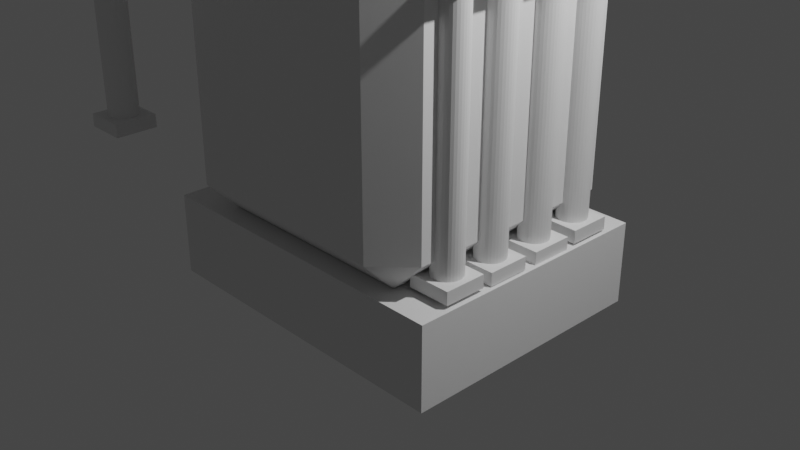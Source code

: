# Source: pillarbank.blend  (saved by Blender 2.83.18; exported with 4.5.12 LTS)
import bpy
from mathutils import Matrix  # noqa: F401  (used for matrix-valued properties, if any)

bpy.ops.wm.read_factory_settings(use_empty=True)
scene = bpy.context.scene
scene.name = 'Scene'

# ---- collections
col_collection = bpy.data.collections.new('Collection'); scene.collection.children.link(col_collection)
col_bizzle = bpy.data.collections.new('Bizzle'); scene.collection.children.link(col_bizzle)
col_collection_4 = bpy.data.collections.new('Collection 4'); scene.collection.children.link(col_collection_4)
col_pillar = bpy.data.collections.new('Pillar'); col_collection_4.children.link(col_pillar)

# ---- world
world_world = bpy.data.worlds.new('World'); scene.world = world_world
world_world.use_nodes = True; world_world.node_tree.nodes.clear()
_N = world_world.node_tree.nodes; _L = world_world.node_tree.links
n0 = _N.new('ShaderNodeOutputWorld'); n0.name = 'World Output'; n0.location = (300, 300)
n1 = _N.new('ShaderNodeBackground'); n1.name = 'Background'; n1.location = (10, 300)
n1.inputs[0].default_value = (0.05088, 0.05088, 0.05088, 1.0)
_L.new(n1.outputs[0], n0.inputs[0])
n0.is_active_output = True
world_world.color = (0.05088, 0.05088, 0.05088)
world_world.use_sun_shadow = False
world_world.sun_shadow_jitter_overblur = 0.0

# ---- cameras
cam_camera = bpy.data.cameras.new('Camera')
cam_camera.clip_end = 100.0
cam_camera.ortho_scale = 7.314

# ---- lights
light_light = bpy.data.lights.new('Light', 'POINT')
light_light.transmission_factor = 0.0
light_light.energy = 1000.0
light_light.shadow_soft_size = 0.1
light_light.shadow_maximum_resolution = 0.006
light_light.use_absolute_resolution = True

# ---- meshes
me_cube_002 = bpy.data.meshes.new('Cube.002')
me_cube_002.from_pydata([(-1.763, -1.398, -0.2615), (-1.763, -1.398, 0.6252), (-1.763, 1.398, -0.2615), (-1.763, 1.398, 0.6252), (1.763, -1.398, -0.2615), (1.763, -1.398, 0.6252), (1.763, 1.398, -0.2615), (1.763, 1.398, 0.6252)], [], [(0, 1, 3, 2), (2, 3, 7, 6), (6, 7, 5, 4), (4, 5, 1, 0), (2, 6, 4, 0), (7, 3, 1, 5)])
_uv = me_cube_002.uv_layers.new(name='UVMap')
_uv.uv.foreach_set('vector', [0.375, 0.0, 0.625, 0.0, 0.625, 0.25, 0.375, 0.25, 0.375, 0.25, 0.625, 0.25, 0.625, 0.5, 0.375, 0.5, 0.375, 0.5, 0.625, 0.5, 0.625, 0.75, 0.375, 0.75, 0.375, 0.75, 0.625, 0.75, 0.625, 1.0, 0.375, 1.0, 0.125, 0.5, 0.375, 0.5, 0.375, 0.75, 0.125, 0.75, 0.625, 0.5, 0.875, 0.5, 0.875, 0.75, 0.625, 0.75])
me_cube_002.use_remesh_fix_poles = True
me_cube_002.use_remesh_preserve_attributes = False
me_cube_002.use_mirror_vertex_groups = False
me_cube_002.update()
me_cone_001 = bpy.data.meshes.new('Cone.001')
me_cone_001.from_pydata([(0.0, 1.0, -1.0), (0.1951, 0.9808, -1.0), (0.3827, 0.9239, -1.0), (0.5556, 0.8315, -1.0), (0.7071, 0.7071, -1.0), (0.8315, 0.5556, -1.0), (0.9239, 0.3827, -1.0), (0.9808, 0.1951, -1.0), (1.0, 7.55e-08, -1.0), (0.9808, -0.1951, -1.0), (0.9239, -0.3827, -1.0), (0.8315, -0.5556, -1.0), (0.7071, -0.7071, -1.0), (0.5556, -0.8315, -1.0), (0.3827, -0.9239, -1.0), (0.1951, -0.9808, -1.0), (-3.258e-07, -1.0, -1.0), (-0.1951, -0.9808, -1.0), (-0.3827, -0.9239, -1.0), (-0.5556, -0.8315, -1.0), (-0.7071, -0.7071, -1.0), (-0.8315, -0.5556, -1.0), (-0.9239, -0.3827, -1.0), (0.0, 0.0, 1.0), (-0.9808, -0.1951, -1.0), (-1.0, 9.656e-07, -1.0), (-0.9808, 0.1951, -1.0), (-0.9239, 0.3827, -1.0), (-0.8315, 0.5556, -1.0), (-0.7071, 0.7071, -1.0), (-0.5556, 0.8315, -1.0), (-0.3827, 0.9239, -1.0), (-0.1951, 0.9808, -1.0)], [], [(0, 23, 1), (1, 23, 2), (2, 23, 3), (3, 23, 4), (4, 23, 5), (5, 23, 6), (6, 23, 7), (7, 23, 8), (8, 23, 9), (9, 23, 10), (10, 23, 11), (11, 23, 12), (12, 23, 13), (13, 23, 14), (14, 23, 15), (15, 23, 16), (16, 23, 17), (17, 23, 18), (18, 23, 19), (19, 23, 20), (20, 23, 21), (21, 23, 22), (22, 23, 24), (24, 23, 25), (25, 23, 26), (26, 23, 27), (27, 23, 28), (28, 23, 29), (29, 23, 30), (30, 23, 31), (31, 23, 32), (32, 23, 0), (0, 1, 2, 3, 4, 5, 6, 7, 8, 9, 10, 11, 12, 13, 14, 15, 16, 17, 18, 19, 20, 21, 22, 24, 25, 26, 27, 28, 29, 30, 31, 32)])
_uv = me_cone_001.uv_layers.new(name='UVMap')
_uv.uv.foreach_set('vector', [0.25, 0.49, 0.25, 0.25, 0.2968, 0.4854, 0.2968, 0.4854, 0.25, 0.25, 0.3418, 0.4717, 0.3418, 0.4717, 0.25, 0.25, 0.3833, 0.4496, 0.3833, 0.4496, 0.25, 0.25, 0.4197, 0.4197, 0.4197, 0.4197, 0.25, 0.25, 0.4496, 0.3833, 0.4496, 0.3833, 0.25, 0.25, 0.4717, 0.3418, 0.4717, 0.3418, 0.25, 0.25, 0.4854, 0.2968, 0.4854, 0.2968, 0.25, 0.25, 0.49, 0.25, 0.49, 0.25, 0.25, 0.25, 0.4854, 0.2032, 0.4854, 0.2032, 0.25, 0.25, 0.4717, 0.1582, 0.4717, 0.1582, 0.25, 0.25, 0.4496, 0.1167, 0.4496, 0.1167, 0.25, 0.25, 0.4197, 0.08029, 0.4197, 0.08029, 0.25, 0.25, 0.3833, 0.05045, 0.3833, 0.05045, 0.25, 0.25, 0.3418, 0.02827, 0.3418, 0.02827, 0.25, 0.25, 0.2968, 0.01461, 0.2968, 0.01461, 0.25, 0.25, 0.25, 0.01, 0.25, 0.01, 0.25, 0.25, 0.2032, 0.01461, 0.2032, 0.01461, 0.25, 0.25, 0.1582, 0.02827, 0.1582, 0.02827, 0.25, 0.25, 0.1167, 0.05045, 0.1167, 0.05045, 0.25, 0.25, 0.08029, 0.08029, 0.08029, 0.08029, 0.25, 0.25, 0.05045, 0.1167, 0.05045, 0.1167, 0.25, 0.25, 0.02827, 0.1582, 0.02827, 0.1582, 0.25, 0.25, 0.01461, 0.2032, 0.01461, 0.2032, 0.25, 0.25, 0.01, 0.25, 0.01, 0.25, 0.25, 0.25, 0.01461, 0.2968, 0.01461, 0.2968, 0.25, 0.25, 0.02827, 0.3418, 0.02827, 0.3418, 0.25, 0.25, 0.05045, 0.3833, 0.05045, 0.3833, 0.25, 0.25, 0.08029, 0.4197, 0.08029, 0.4197, 0.25, 0.25, 0.1167, 0.4496, 0.1167, 0.4496, 0.25, 0.25, 0.1582, 0.4717, 0.1582, 0.4717, 0.25, 0.25, 0.2032, 0.4854, 0.2032, 0.4854, 0.25, 0.25, 0.25, 0.49, 0.75, 0.49, 0.7968, 0.4854, 0.8418, 0.4717, 0.8833, 0.4496, 0.9197, 0.4197, 0.9496, 0.3833, 0.9717, 0.3418, 0.9854, 0.2968, 0.99, 0.25, 0.9854, 0.2032, 0.9717, 0.1582, 0.9496, 0.1167, 0.9197, 0.08029, 0.8833, 0.05045, 0.8418, 0.02827, 0.7968, 0.01461, 0.75, 0.01, 0.7032, 0.01461, 0.6582, 0.02827, 0.6167, 0.05045, 0.5803, 0.08029, 0.5504, 0.1167, 0.5283, 0.1582, 0.5146, 0.2032, 0.51, 0.25, 0.5146, 0.2968, 0.5283, 0.3418, 0.5504, 0.3833, 0.5803, 0.4197, 0.6167, 0.4496, 0.6582, 0.4717, 0.7032, 0.4854])
me_cone_001.use_remesh_fix_poles = True
me_cone_001.use_remesh_preserve_attributes = False
me_cone_001.use_mirror_vertex_groups = False
me_cone_001.update()
me_cube_005 = bpy.data.meshes.new('Cube.005')
me_cube_005.from_pydata([(-1.0, -1.0, -1.0), (0.0, -1.0, 1.0), (-1.0, 1.0, -1.0), (0.0, 1.0, 1.0), (1.0, -1.0, -1.0), (1.0, 1.0, -1.0)], [], [(0, 1, 3, 2), (2, 3, 5), (5, 3, 1, 4), (4, 1, 0), (2, 5, 4, 0)])
_uv = me_cube_005.uv_layers.new(name='UVMap')
_uv.uv.foreach_set('vector', [0.375, 0.0, 0.625, 0.0, 0.625, 0.25, 0.375, 0.25, 0.375, 0.25, 0.625, 0.5, 0.375, 0.5, 0.375, 0.5, 0.625, 0.5, 0.625, 0.75, 0.375, 0.75, 0.375, 0.75, 0.625, 1.0, 0.375, 1.0, 0.125, 0.5, 0.375, 0.5, 0.375, 0.75, 0.125, 0.75])
me_cube_005.use_remesh_fix_poles = True
me_cube_005.use_remesh_preserve_attributes = False
me_cube_005.use_mirror_vertex_groups = False
me_cube_005.update()
me_cube_009 = bpy.data.meshes.new('Cube.009')
me_cube_009.from_pydata([(-1.154, -1.154, -1.5), (-1.154, -1.5, -1.154), (-1.5, -1.154, -1.154), (-1.154, -1.5, 1.154), (-1.154, -1.154, 1.5), (-1.5, -1.154, 1.154), (-1.154, 1.154, -1.5), (-1.5, 1.154, -1.154), (-1.154, 1.5, -1.154), (-1.154, 1.154, 1.5), (-1.154, 1.5, 1.154), (-1.5, 1.154, 1.154), (1.154, -1.154, -1.5), (1.5, -1.154, -1.154), (1.154, -1.5, -1.154), (1.154, -1.154, 1.5), (1.154, -1.5, 1.154), (1.5, -1.154, 1.154), (1.154, 1.154, -1.5), (1.154, 1.5, -1.154), (1.5, 1.154, -1.154), (1.154, 1.154, 1.5), (1.5, 1.154, 1.154), (1.154, 1.5, 1.154)], [], [(14, 16, 3, 1), (20, 22, 17, 13), (21, 9, 4, 15), (2, 5, 11, 7), (8, 10, 23, 19), (0, 1, 2), (3, 4, 5), (6, 7, 8), (9, 10, 11), (12, 13, 14), (15, 16, 17), (18, 19, 20), (21, 22, 23), (6, 0, 2, 7), (1, 3, 5, 2), (4, 9, 11, 5), (10, 8, 7, 11), (18, 6, 8, 19), (9, 21, 23, 10), (22, 20, 19, 23), (12, 18, 20, 13), (21, 15, 17, 22), (16, 14, 13, 17), (0, 12, 14, 1), (15, 4, 3, 16), (6, 18, 12, 0)])
_uv = me_cube_009.uv_layers.new(name='UVMap')
_uv.uv.foreach_set('vector', [0.4039, 0.7789, 0.5961, 0.7789, 0.5961, 0.9711, 0.4039, 0.9711, 0.4039, 0.5289, 0.5961, 0.5289, 0.5961, 0.7211, 0.4039, 0.7211, 0.6539, 0.5289, 0.8461, 0.5289, 0.8461, 0.7211, 0.6539, 0.7211, 0.4039, 0.02888, 0.5961, 0.02888, 0.5961, 0.2211, 0.4039, 0.2211, 0.4039, 0.2789, 0.5961, 0.2789, 0.5961, 0.4711, 0.4039, 0.4711, 0.1539, 0.7211, 0.1539, 0.75, 0.125, 0.7211, 0.5961, 0.9711, 0.625, 0.9711, 0.5961, 1.0, 0.1539, 0.5289, 0.125, 0.5289, 0.1539, 0.5, 0.8461, 0.5289, 0.8461, 0.5, 0.875, 0.5289, 0.3461, 0.7211, 0.375, 0.7211, 0.3461, 0.75, 0.6539, 0.7211, 0.6539, 0.75, 0.625, 0.7211, 0.3461, 0.5289, 0.3461, 0.5, 0.375, 0.5289, 0.6539, 0.5289, 0.625, 0.5289, 0.6539, 0.5, 0.1539, 0.5289, 0.1539, 0.7211, 0.125, 0.7211, 0.125, 0.5289, 0.4039, 0.9711, 0.5961, 0.9711, 0.5961, 1.0, 0.4039, 1.0, 0.8461, 0.7211, 0.8461, 0.5289, 0.875, 0.5289, 0.875, 0.7211, 0.5961, 0.2789, 0.4039, 0.2789, 0.4039, 0.2211, 0.5961, 0.2211, 0.3461, 0.5289, 0.1539, 0.5289, 0.1539, 0.5, 0.3461, 0.5, 0.8461, 0.5289, 0.6539, 0.5289, 0.6539, 0.5, 0.8461, 0.5, 0.5961, 0.5289, 0.4039, 0.5289, 0.4039, 0.4711, 0.5961, 0.4711, 0.3461, 0.7211, 0.3461, 0.5289, 0.4039, 0.5289, 0.4039, 0.7211, 0.6539, 0.5289, 0.6539, 0.7211, 0.5961, 0.7211, 0.5961, 0.5289, 0.5961, 0.7789, 0.4039, 0.7789, 0.4039, 0.7211, 0.5961, 0.7211, 0.1539, 0.7211, 0.3461, 0.7211, 0.3461, 0.75, 0.1539, 0.75, 0.6539, 0.7211, 0.8461, 0.7211, 0.8461, 0.75, 0.6539, 0.75, 0.1539, 0.5289, 0.3461, 0.5289, 0.3461, 0.7211, 0.1539, 0.7211])
me_cube_009.use_remesh_fix_poles = True
me_cube_009.use_remesh_preserve_attributes = False
me_cube_009.use_mirror_vertex_groups = False
me_cube_009.update()
me_cube_001 = bpy.data.meshes.new('Cube.001')
me_cube_001.from_pydata([(-0.2261, -0.2261, 0.1103), (-0.2261, -0.2261, 0.2479), (-0.2261, 0.2261, 0.1103), (-0.2261, 0.2261, 0.2479), (0.2261, -0.2261, 0.1103), (0.2261, -0.2261, 0.2479), (0.2261, 0.2261, 0.1103), (0.2261, 0.2261, 0.2479)], [], [(0, 1, 3, 2), (2, 3, 7, 6), (6, 7, 5, 4), (4, 5, 1, 0), (2, 6, 4, 0), (7, 3, 1, 5)])
me_cube_001.use_remesh_fix_poles = True
me_cube_001.use_remesh_preserve_attributes = False
me_cube_001.use_mirror_vertex_groups = False
me_cube_001.update()
me_cylinder = bpy.data.meshes.new('Cylinder')
me_cylinder.from_pydata([(0.0, 1.0, -1.0), (0.0, 1.0, 1.0), (0.1951, 0.9808, -1.0), (0.1951, 0.9808, 1.0), (0.3827, 0.9239, -1.0), (0.3827, 0.9239, 1.0), (0.5556, 0.8315, -1.0), (0.5556, 0.8315, 1.0), (0.7071, 0.7071, -1.0), (0.7071, 0.7071, 1.0), (0.8315, 0.5556, -1.0), (0.8315, 0.5556, 1.0), (0.9239, 0.3827, -1.0), (0.9239, 0.3827, 1.0), (0.9808, 0.1951, -1.0), (0.9808, 0.1951, 1.0), (1.0, 7.55e-08, -1.0), (1.0, 7.55e-08, 1.0), (0.9808, -0.1951, -1.0), (0.9808, -0.1951, 1.0), (0.9239, -0.3827, -1.0), (0.9239, -0.3827, 1.0), (0.8315, -0.5556, -1.0), (0.8315, -0.5556, 1.0), (0.7071, -0.7071, -1.0), (0.7071, -0.7071, 1.0), (0.5556, -0.8315, -1.0), (0.5556, -0.8315, 1.0), (0.3827, -0.9239, -1.0), (0.3827, -0.9239, 1.0), (0.1951, -0.9808, -1.0), (0.1951, -0.9808, 1.0), (-3.258e-07, -1.0, -1.0), (-3.258e-07, -1.0, 1.0), (-0.1951, -0.9808, -1.0), (-0.1951, -0.9808, 1.0), (-0.3827, -0.9239, -1.0), (-0.3827, -0.9239, 1.0), (-0.5556, -0.8315, -1.0), (-0.5556, -0.8315, 1.0), (-0.7071, -0.7071, -1.0), (-0.7071, -0.7071, 1.0), (-0.8315, -0.5556, -1.0), (-0.8315, -0.5556, 1.0), (-0.9239, -0.3827, -1.0), (-0.9239, -0.3827, 1.0), (-0.9808, -0.1951, -1.0), (-0.9808, -0.1951, 1.0), (-1.0, 9.656e-07, -1.0), (-1.0, 9.656e-07, 1.0), (-0.9808, 0.1951, -1.0), (-0.9808, 0.1951, 1.0), (-0.9239, 0.3827, -1.0), (-0.9239, 0.3827, 1.0), (-0.8315, 0.5556, -1.0), (-0.8315, 0.5556, 1.0), (-0.7071, 0.7071, -1.0), (-0.7071, 0.7071, 1.0), (-0.5556, 0.8315, -1.0), (-0.5556, 0.8315, 1.0), (-0.3827, 0.9239, -1.0), (-0.3827, 0.9239, 1.0), (-0.1951, 0.9808, -1.0), (-0.1951, 0.9808, 1.0)], [], [(0, 1, 3, 2), (2, 3, 5, 4), (4, 5, 7, 6), (6, 7, 9, 8), (8, 9, 11, 10), (10, 11, 13, 12), (12, 13, 15, 14), (14, 15, 17, 16), (16, 17, 19, 18), (18, 19, 21, 20), (20, 21, 23, 22), (22, 23, 25, 24), (24, 25, 27, 26), (26, 27, 29, 28), (28, 29, 31, 30), (30, 31, 33, 32), (32, 33, 35, 34), (34, 35, 37, 36), (36, 37, 39, 38), (38, 39, 41, 40), (40, 41, 43, 42), (42, 43, 45, 44), (44, 45, 47, 46), (46, 47, 49, 48), (48, 49, 51, 50), (50, 51, 53, 52), (52, 53, 55, 54), (54, 55, 57, 56), (56, 57, 59, 58), (58, 59, 61, 60), (3, 1, 63, 61, 59, 57, 55, 53, 51, 49, 47, 45, 43, 41, 39, 37, 35, 33, 31, 29, 27, 25, 23, 21, 19, 17, 15, 13, 11, 9, 7, 5), (60, 61, 63, 62), (62, 63, 1, 0), (0, 2, 4, 6, 8, 10, 12, 14, 16, 18, 20, 22, 24, 26, 28, 30, 32, 34, 36, 38, 40, 42, 44, 46, 48, 50, 52, 54, 56, 58, 60, 62)])
_uv = me_cylinder.uv_layers.new(name='UVMap')
_uv.uv.foreach_set('vector', [1.0, 0.5, 1.0, 1.0, 0.9688, 1.0, 0.9688, 0.5, 0.9688, 0.5, 0.9688, 1.0, 0.9375, 1.0, 0.9375, 0.5, 0.9375, 0.5, 0.9375, 1.0, 0.9062, 1.0, 0.9062, 0.5, 0.9062, 0.5, 0.9062, 1.0, 0.875, 1.0, 0.875, 0.5, 0.875, 0.5, 0.875, 1.0, 0.8438, 1.0, 0.8438, 0.5, 0.8438, 0.5, 0.8438, 1.0, 0.8125, 1.0, 0.8125, 0.5, 0.8125, 0.5, 0.8125, 1.0, 0.7812, 1.0, 0.7812, 0.5, 0.7812, 0.5, 0.7812, 1.0, 0.75, 1.0, 0.75, 0.5, 0.75, 0.5, 0.75, 1.0, 0.7188, 1.0, 0.7188, 0.5, 0.7188, 0.5, 0.7188, 1.0, 0.6875, 1.0, 0.6875, 0.5, 0.6875, 0.5, 0.6875, 1.0, 0.6562, 1.0, 0.6562, 0.5, 0.6562, 0.5, 0.6562, 1.0, 0.625, 1.0, 0.625, 0.5, 0.625, 0.5, 0.625, 1.0, 0.5938, 1.0, 0.5938, 0.5, 0.5938, 0.5, 0.5938, 1.0, 0.5625, 1.0, 0.5625, 0.5, 0.5625, 0.5, 0.5625, 1.0, 0.5312, 1.0, 0.5312, 0.5, 0.5312, 0.5, 0.5312, 1.0, 0.5, 1.0, 0.5, 0.5, 0.5, 0.5, 0.5, 1.0, 0.4688, 1.0, 0.4688, 0.5, 0.4688, 0.5, 0.4688, 1.0, 0.4375, 1.0, 0.4375, 0.5, 0.4375, 0.5, 0.4375, 1.0, 0.4062, 1.0, 0.4062, 0.5, 0.4062, 0.5, 0.4062, 1.0, 0.375, 1.0, 0.375, 0.5, 0.375, 0.5, 0.375, 1.0, 0.3438, 1.0, 0.3438, 0.5, 0.3438, 0.5, 0.3438, 1.0, 0.3125, 1.0, 0.3125, 0.5, 0.3125, 0.5, 0.3125, 1.0, 0.2812, 1.0, 0.2812, 0.5, 0.2812, 0.5, 0.2812, 1.0, 0.25, 1.0, 0.25, 0.5, 0.25, 0.5, 0.25, 1.0, 0.2188, 1.0, 0.2188, 0.5, 0.2188, 0.5, 0.2188, 1.0, 0.1875, 1.0, 0.1875, 0.5, 0.1875, 0.5, 0.1875, 1.0, 0.1562, 1.0, 0.1562, 0.5, 0.1562, 0.5, 0.1562, 1.0, 0.125, 1.0, 0.125, 0.5, 0.125, 0.5, 0.125, 1.0, 0.09375, 1.0, 0.09375, 0.5, 0.09375, 0.5, 0.09375, 1.0, 0.0625, 1.0, 0.0625, 0.5, 0.2968, 0.4854, 0.25, 0.49, 0.2032, 0.4854, 0.1582, 0.4717, 0.1167, 0.4496, 0.08029, 0.4197, 0.05045, 0.3833, 0.02827, 0.3418, 0.01461, 0.2968, 0.01, 0.25, 0.01461, 0.2032, 0.02827, 0.1582, 0.05045, 0.1167, 0.08029, 0.08029, 0.1167, 0.05045, 0.1582, 0.02827, 0.2032, 0.01461, 0.25, 0.01, 0.2968, 0.01461, 0.3418, 0.02827, 0.3833, 0.05045, 0.4197, 0.08029, 0.4496, 0.1167, 0.4717, 0.1582, 0.4854, 0.2032, 0.49, 0.25, 0.4854, 0.2968, 0.4717, 0.3418, 0.4496, 0.3833, 0.4197, 0.4197, 0.3833, 0.4496, 0.3418, 0.4717, 0.0625, 0.5, 0.0625, 1.0, 0.03125, 1.0, 0.03125, 0.5, 0.03125, 0.5, 0.03125, 1.0, 0.0, 1.0, 0.0, 0.5, 0.75, 0.49, 0.7968, 0.4854, 0.8418, 0.4717, 0.8833, 0.4496, 0.9197, 0.4197, 0.9496, 0.3833, 0.9717, 0.3418, 0.9854, 0.2968, 0.99, 0.25, 0.9854, 0.2032, 0.9717, 0.1582, 0.9496, 0.1167, 0.9197, 0.08029, 0.8833, 0.05045, 0.8418, 0.02827, 0.7968, 0.01461, 0.75, 0.01, 0.7032, 0.01461, 0.6582, 0.02827, 0.6167, 0.05045, 0.5803, 0.08029, 0.5504, 0.1167, 0.5283, 0.1582, 0.5146, 0.2032, 0.51, 0.25, 0.5146, 0.2968, 0.5283, 0.3418, 0.5504, 0.3833, 0.5803, 0.4197, 0.6167, 0.4496, 0.6582, 0.4717, 0.7032, 0.4854])
me_cylinder.use_remesh_fix_poles = True
me_cylinder.use_remesh_preserve_attributes = False
me_cylinder.use_mirror_vertex_groups = False
me_cylinder.update()

# ---- objects
ob_light = bpy.data.objects.new('Light', light_light)
ob_camera = bpy.data.objects.new('Camera', cam_camera)
ob_pillar_002 = bpy.data.objects.new('Pillar.002', None)
ob_pillar_003 = bpy.data.objects.new('Pillar.003', None)
ob_pillar_004 = bpy.data.objects.new('Pillar.004', None)
ob_pillar_005 = bpy.data.objects.new('Pillar.005', None)
ob_floorlayer = bpy.data.objects.new('FloorLayer', me_cube_002)
ob_cone = bpy.data.objects.new('Cone', me_cone_001)
ob_cube_002 = bpy.data.objects.new('Cube.002', me_cube_005)
ob_cube_003 = bpy.data.objects.new('Cube.003', me_cube_009)
ob_pillar = bpy.data.objects.new('Pillar', None)
ob_cube = bpy.data.objects.new('Cube', me_cube_001)
ob_cube_001 = bpy.data.objects.new('Cube.001', me_cube_001)
ob_cylinder = bpy.data.objects.new('Cylinder', me_cylinder)

# ---- transforms, parenting, visibility, modifiers, constraints
ob_light.location = (4.076, 1.005, 5.904)
ob_light.rotation_euler = (0.6503, 0.05522, 1.866)
ob_light.lock_rotations_4d = False
ob_light.empty_display_type = 'ARROWS'
ob_light.color = (0.0, 0.0, 0.0, 0.0)
ob_light.lineart.crease_threshold = 0.0
ob_camera.location = (7.359, -6.926, 4.958)
ob_camera.rotation_euler = (1.109, 0.0, 0.8149)
ob_camera.lock_rotations_4d = False
ob_camera.empty_display_type = 'ARROWS'
ob_camera.color = (0.0, 0.0, 0.0, 0.0)
ob_camera.display_type = 'WIRE'
ob_camera.lineart.crease_threshold = 0.0
ob_pillar_002.location = (1.5, 0.8662, 0.0256)
ob_pillar_002.instance_type = 'COLLECTION'
ob_pillar_002.lineart.crease_threshold = 0.0
ob_pillar_003.location = (1.5, -0.2878, 0.01272)
ob_pillar_003.instance_type = 'COLLECTION'
ob_pillar_003.lineart.crease_threshold = 0.0
ob_pillar_004.location = (-2.22, -1.723, 0.7183)
ob_pillar_004.lock_rotation = (True, True, True)
ob_pillar_004.instance_type = 'COLLECTION'
ob_pillar_004.lineart.crease_threshold = 0.0
ob_pillar_005.location = (1.5, -0.8425, 0.03983)
ob_pillar_005.instance_type = 'COLLECTION'
ob_pillar_005.lineart.crease_threshold = 0.0
ob_floorlayer.location = (0.0, 0.0, -0.5119)
ob_floorlayer.lineart.crease_threshold = 0.0
ob_cone.location = (6.42, 0.0, 0.9024)
ob_cone.lineart.crease_threshold = 0.0
ob_cube_002.location = (0.02915, -0.1829, 3.236)
ob_cube_002.scale = (1.034, 1.016, 0.2725)
ob_cube_002.lineart.crease_threshold = 0.0
ob_cube_003.location = (0.0, 0.0, 1.619)
ob_cube_003.lineart.crease_threshold = 0.0
ob_pillar.location = (1.5, 0.3076, 0.0)
ob_pillar.instance_type = 'COLLECTION'
ob_pillar.lineart.crease_threshold = 0.0
ob_cube.location = (0.0, 0.0, 0.0)
ob_cube.scale = (1.0, 1.0, 1.0)
ob_cube.lineart.crease_threshold = 0.0
ob_cube_001.location = (0.0, 0.0, 2.711)
ob_cube_001.lineart.crease_threshold = 0.0
ob_cylinder.location = (0.0, 0.0, 1.587)
ob_cylinder.scale = (0.1575, 0.1575, 1.374)
ob_cylinder.lineart.crease_threshold = 0.0
ob_pillar_002.instance_collection = col_pillar
ob_pillar_003.instance_collection = col_pillar
ob_pillar_004.instance_collection = col_pillar
ob_pillar_005.instance_collection = col_pillar
ob_pillar.instance_collection = col_pillar

# ---- collection membership
col_collection.objects.link(ob_light)
col_collection.objects.link(ob_camera)
col_bizzle.objects.link(ob_pillar_002)
col_bizzle.objects.link(ob_pillar_003)
col_bizzle.objects.link(ob_pillar_004)
col_bizzle.objects.link(ob_pillar_005)
col_bizzle.objects.link(ob_floorlayer)
col_bizzle.objects.link(ob_cone)
col_bizzle.objects.link(ob_cube_002)
col_bizzle.objects.link(ob_cube_003)
col_bizzle.objects.link(ob_pillar)
col_pillar.objects.link(ob_cube)
col_pillar.objects.link(ob_cube_001)
col_pillar.objects.link(ob_cylinder)

# ---- scene / render settings (as saved in the file)
scene.camera = ob_camera
scene.frame_start = 1; scene.frame_end = 250; scene.frame_set(0)
scene.render.engine = 'BLENDER_EEVEE_NEXT'
scene.cycles.use_denoising = False
scene.cycles.samples = 128
scene.cycles.sampling_pattern = 'TABULATED_SOBOL'
scene.cycles.use_adaptive_sampling = False
scene.cycles.use_light_tree = False
scene.view_settings.view_transform = 'Filmic'
bpy.context.view_layer.update()
